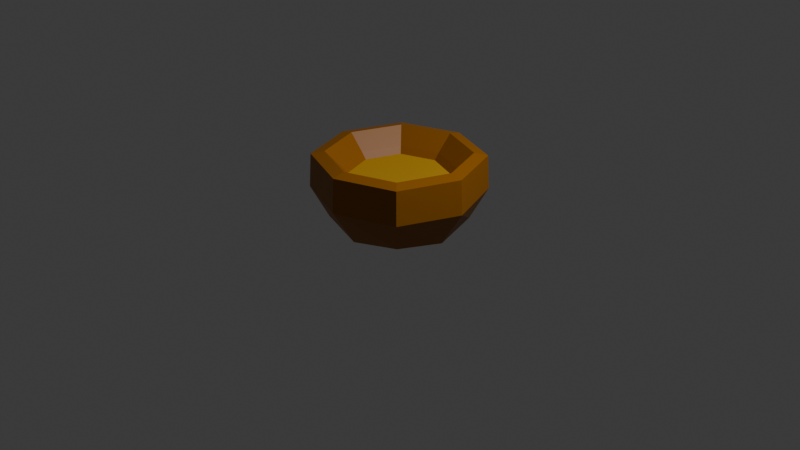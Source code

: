 # Source: suppe_sk_l.blend  (saved by Blender 4.1.24; exported with 4.5.12 LTS)
import bpy
from mathutils import Matrix  # noqa: F401  (used for matrix-valued properties, if any)

bpy.ops.wm.read_factory_settings(use_empty=True)
scene = bpy.context.scene
scene.name = 'Scene'

# ---- collections
col_collection = bpy.data.collections.new('Collection'); scene.collection.children.link(col_collection)

# ---- materials (node trees are filled in below, after node groups)
mat_material = bpy.data.materials.new('Material')
mat_material.alpha_threshold = 0.0
mat_material.use_transparent_shadow = False
mat_material.roughness = 0.5
mat_material.line_color = (0.0, 0.0, 0.0, 1.0)
mat_material_001 = bpy.data.materials.new('Material.001')
mat_material_001.use_transparent_shadow = False

# ---- material node trees
mat_material.use_nodes = True; mat_material.node_tree.nodes.clear()
_N = mat_material.node_tree.nodes; _L = mat_material.node_tree.links
n0 = _N.new('ShaderNodeOutputMaterial'); n0.name = 'Material Output'; n0.location = (300, 300)
n1 = _N.new('ShaderNodeBsdfPrincipled'); n1.name = 'Principled BSDF'; n1.location = (10, 300)
n1.inputs[0].default_value = (0.3416, 0.1189, 0.0, 1.0)
n1.inputs[3].default_value = 1.45
_L.new(n1.outputs[0], n0.inputs[0])
n0.is_active_output = True
mat_material_001.use_nodes = True; mat_material_001.node_tree.nodes.clear()
_N = mat_material_001.node_tree.nodes; _L = mat_material_001.node_tree.links
n0 = _N.new('ShaderNodeBsdfPrincipled'); n0.name = 'Principled BSDF'; n0.location = (10, 300)
n0.inputs[0].default_value = (0.6157, 0.3323, 0.01001, 1.0)
n1 = _N.new('ShaderNodeOutputMaterial'); n1.name = 'Material Output'; n1.location = (300, 300)
_L.new(n0.outputs[0], n1.inputs[0])
n1.is_active_output = True

# ---- world
world_world = bpy.data.worlds.new('World'); scene.world = world_world
world_world.use_nodes = True; world_world.node_tree.nodes.clear()
_N = world_world.node_tree.nodes; _L = world_world.node_tree.links
n0 = _N.new('ShaderNodeOutputWorld'); n0.name = 'World Output'; n0.location = (300, 300)
n1 = _N.new('ShaderNodeBackground'); n1.name = 'Background'; n1.location = (10, 300)
n1.inputs[0].default_value = (0.05088, 0.05088, 0.05088, 1.0)
_L.new(n1.outputs[0], n0.inputs[0])
n0.is_active_output = True
world_world.color = (0.05088, 0.05088, 0.05088)
world_world.use_sun_shadow = False
world_world.sun_shadow_jitter_overblur = 0.0

# ---- cameras
cam_camera = bpy.data.cameras.new('Camera')
cam_camera.clip_end = 100.0
cam_camera.ortho_scale = 7.314

# ---- lights
light_light = bpy.data.lights.new('Light', 'POINT')
light_light.transmission_factor = 0.0
light_light.energy = 1000.0
light_light.shadow_soft_size = 0.1
light_light.shadow_maximum_resolution = 0.006
light_light.use_absolute_resolution = True

# ---- meshes
me_cube = bpy.data.meshes.new('Cube')
me_cube.from_pydata([(0.6191, 0.6191, 0.7041), (0.5, 0.5, 0.02045), (0.6191, -0.6191, 0.7041), (0.5, -0.5, 0.02045), (-0.6191, 0.6191, 0.7041), (-0.5, 0.5, 0.02045), (-0.6191, -0.6191, 0.7041), (-0.5, -0.5, 0.02045), (0.4026, -0.4026, 0.5639), (-0.4026, -0.4026, 0.5639), (0.4026, 0.4026, 0.5639), (-0.4026, 0.4026, 0.5639), (0.226, -0.226, 0.2864), (-0.226, -0.226, 0.2864), (0.226, 0.226, 0.2864), (-0.226, 0.226, 0.2864), (0.09243, -0.09243, 0.1622), (-0.09243, -0.09243, 0.1622), (0.09243, 0.09243, 0.1622), (-0.09243, 0.09243, 0.1622), (0.02875, -0.02875, 0.1278), (-0.02875, -0.02875, 0.1278), (0.02875, 0.02875, 0.1278), (-0.02875, 0.02875, 0.1278), (-0.6096, 1.583e-08, -0.0511), (5.588e-09, 0.6096, -0.0511), (0.6322, 0.6322, 0.3513), (-0.6322, -0.6322, 0.3513), (0.6322, -0.6322, 0.3513), (-0.6322, 0.6322, 0.3513), (1.863e-09, -0.8512, 0.7041), (0.8512, 0.0, 0.7041), (-9.313e-10, -0.6096, -0.0511), (-0.8512, -1.863e-09, 0.7041), (0.0, 0.8512, 0.7041), (0.6096, -1.863e-09, -0.0511), (0.0, -0.5536, 0.5639), (0.5536, -1.013e-08, 0.5639), (-0.5536, -3.725e-09, 0.5639), (1.013e-08, 0.5536, 0.5639), (-0.5207, -0.5207, 0.7326), (-0.5207, 0.5207, 0.7326), (0.5207, 0.5207, 0.7326), (0.5207, -0.5207, 0.7326), (3.725e-09, -0.3107, 0.2864), (0.3107, 4.366e-09, 0.2864), (-0.3107, 1.164e-09, 0.2864), (-4.366e-09, 0.3107, 0.2864), (-0.3056, 0.3056, 0.4028), (0.3056, 0.3056, 0.4028), (0.3056, -0.3056, 0.4028), (-0.3056, -0.3056, 0.4028), (-1.863e-09, -0.1271, 0.1622), (0.1271, -1.259e-09, 0.1622), (-0.1271, 1.863e-09, 0.1622), (-1.863e-09, 0.1271, 0.1622), (-0.1531, -0.1531, 0.2091), (-0.1531, 0.1531, 0.2091), (0.1531, -0.1531, 0.2091), (0.1531, 0.1531, 0.2091), (3.492e-10, -0.032, 0.1263), (0.032, -3.201e-10, 0.1263), (-0.032, -1.746e-10, 0.1263), (-2.037e-10, 0.032, 0.1263), (-0.05122, 0.05122, 0.1372), (0.05122, 0.05122, 0.1372), (0.05122, -0.05122, 0.1372), (-0.05122, -0.05122, 0.1372), (-0.7159, -2.794e-09, 0.7326), (2.794e-09, -0.8699, 0.3442), (-0.8699, -1.863e-09, 0.3442), (0.0, -5.588e-09, -0.2013), (0.8699, 1.863e-09, 0.3442), (-1.863e-09, 0.8699, 0.3442), (4.227e-09, 0.4202, 0.4028), (0.7159, -3.361e-09, 0.7326), (3.361e-09, 0.7159, 0.7326), (0.0, -0.7159, 0.7326), (-0.2105, -9.313e-10, 0.2091), (0.4202, -4.227e-09, 0.4028), (-0.4202, -4.657e-10, 0.4028), (9.313e-10, -0.4202, 0.4028), (2.328e-10, 0.06981, 0.137), (1.397e-09, -0.2105, 0.2091), (-3.015e-09, 0.2105, 0.2091), (0.2105, 3.015e-09, 0.2091), (-2.91e-10, 2.91e-11, 0.1232), (0.06981, -9.313e-10, 0.137), (-0.06981, 2.328e-10, 0.137), (-9.313e-10, -0.06981, 0.137)], [], [(4, 33, 68, 41), (33, 6, 40, 68), (68, 40, 9, 38), (41, 68, 38, 11), (3, 28, 69, 32), (28, 2, 30, 69), (69, 30, 6, 27), (32, 69, 27, 7), (7, 27, 70, 24), (27, 6, 33, 70), (70, 33, 4, 29), (24, 70, 29, 5), (5, 25, 71, 24), (25, 1, 35, 71), (71, 35, 3, 32), (24, 71, 32, 7), (1, 26, 72, 35), (26, 0, 31, 72), (72, 31, 2, 28), (35, 72, 28, 3), (5, 29, 73, 25), (29, 4, 34, 73), (73, 34, 0, 26), (25, 73, 26, 1), (10, 39, 74, 49), (39, 11, 48, 74), (74, 48, 15, 47), (49, 74, 47, 14), (2, 31, 75, 43), (31, 0, 42, 75), (75, 42, 10, 37), (43, 75, 37, 8), (0, 34, 76, 42), (34, 4, 41, 76), (76, 41, 11, 39), (42, 76, 39, 10), (6, 30, 77, 40), (30, 2, 43, 77), (77, 43, 8, 36), (40, 77, 36, 9), (15, 46, 78, 57), (46, 13, 56, 78), (78, 56, 17, 54), (57, 78, 54, 19), (8, 37, 79, 50), (37, 10, 49, 79), (79, 49, 14, 45), (50, 79, 45, 12), (11, 38, 80, 48), (38, 9, 51, 80), (80, 51, 13, 46), (48, 80, 46, 15), (9, 36, 81, 51), (36, 8, 50, 81), (81, 50, 12, 44), (51, 81, 44, 13), (18, 55, 82, 65), (55, 19, 64, 82), (82, 64, 23, 63), (65, 82, 63, 22), (13, 44, 83, 56), (44, 12, 58, 83), (83, 58, 16, 52), (56, 83, 52, 17), (14, 47, 84, 59), (47, 15, 57, 84), (84, 57, 19, 55), (59, 84, 55, 18), (12, 45, 85, 58), (45, 14, 59, 85), (85, 59, 18, 53), (58, 85, 53, 16), (22, 63, 86, 61), (63, 23, 62, 86), (86, 62, 21, 60), (61, 86, 60, 20), (16, 53, 87, 66), (53, 18, 65, 87), (87, 65, 22, 61), (66, 87, 61, 20), (19, 54, 88, 64), (54, 17, 67, 88), (88, 67, 21, 62), (64, 88, 62, 23), (17, 52, 89, 67), (52, 16, 66, 89), (89, 66, 20, 60), (67, 89, 60, 21)])
_uv = me_cube.uv_layers.new(name='UVMap')
_uv.uv.foreach_set('vector', [0.5833, 0.25, 0.5868, 0.125, 0.6207, 0.125, 0.6198, 0.25, 0.5868, 0.125, 0.625, 0.0, 0.625, 0.0, 0.6207, 0.125, 0.6207, 0.125, 0.625, 0.0, 0.625, 0.0, 0.625, 0.125, 0.6198, 0.25, 0.6207, 0.125, 0.625, 0.125, 0.625, 0.25, 0.375, 0.75, 0.4948, 0.75, 0.4957, 0.875, 0.375, 0.875, 0.4948, 0.75, 0.5833, 0.75, 0.5868, 0.875, 0.4957, 0.875, 0.4957, 0.875, 0.5868, 0.875, 0.625, 1.0, 0.5, 1.0, 0.375, 0.875, 0.4957, 0.875, 0.5, 1.0, 0.375, 1.0, 0.375, 0.0, 0.5, 0.0, 0.4957, 0.125, 0.375, 0.125, 0.5, 0.0, 0.625, 0.0, 0.5868, 0.125, 0.4957, 0.125, 0.4957, 0.125, 0.5868, 0.125, 0.5833, 0.25, 0.4948, 0.25, 0.375, 0.125, 0.4957, 0.125, 0.4948, 0.25, 0.375, 0.25, 0.125, 0.5, 0.25, 0.5, 0.25, 0.625, 0.125, 0.625, 0.25, 0.5, 0.375, 0.5, 0.375, 0.625, 0.25, 0.625, 0.25, 0.625, 0.375, 0.625, 0.375, 0.75, 0.25, 0.75, 0.125, 0.625, 0.25, 0.625, 0.25, 0.75, 0.125, 0.75, 0.375, 0.5, 0.4948, 0.5, 0.4948, 0.625, 0.375, 0.625, 0.4948, 0.5, 0.5833, 0.5, 0.5833, 0.625, 0.4948, 0.625, 0.4948, 0.625, 0.5833, 0.625, 0.5833, 0.75, 0.4948, 0.75, 0.375, 0.625, 0.4948, 0.625, 0.4948, 0.75, 0.375, 0.75, 0.375, 0.25, 0.4948, 0.25, 0.4948, 0.375, 0.375, 0.375, 0.4948, 0.25, 0.5833, 0.25, 0.5833, 0.375, 0.4948, 0.375, 0.4948, 0.375, 0.5833, 0.375, 0.5833, 0.5, 0.4948, 0.5, 0.375, 0.375, 0.4948, 0.375, 0.4948, 0.5, 0.375, 0.5, 0.625, 0.5, 0.625, 0.375, 0.625, 0.375, 0.625, 0.5, 0.625, 0.375, 0.625, 0.25, 0.625, 0.25, 0.625, 0.375, 0.625, 0.375, 0.625, 0.25, 0.625, 0.25, 0.625, 0.375, 0.625, 0.5, 0.625, 0.375, 0.625, 0.375, 0.625, 0.5, 0.5833, 0.75, 0.5833, 0.625, 0.6198, 0.625, 0.6198, 0.75, 0.5833, 0.625, 0.5833, 0.5, 0.6198, 0.5, 0.6198, 0.625, 0.6198, 0.625, 0.6198, 0.5, 0.625, 0.5, 0.625, 0.625, 0.6198, 0.75, 0.6198, 0.625, 0.625, 0.625, 0.625, 0.75, 0.5833, 0.5, 0.5833, 0.375, 0.6198, 0.375, 0.6198, 0.5, 0.5833, 0.375, 0.5833, 0.25, 0.6198, 0.25, 0.6198, 0.375, 0.6198, 0.375, 0.6198, 0.25, 0.625, 0.25, 0.625, 0.375, 0.6198, 0.5, 0.6198, 0.375, 0.625, 0.375, 0.625, 0.5, 0.625, 1.0, 0.5868, 0.875, 0.6207, 0.875, 0.625, 1.0, 0.5868, 0.875, 0.5833, 0.75, 0.6198, 0.75, 0.6207, 0.875, 0.6207, 0.875, 0.6198, 0.75, 0.625, 0.75, 0.625, 0.875, 0.625, 1.0, 0.6207, 0.875, 0.625, 0.875, 0.625, 1.0, 0.625, 0.25, 0.625, 0.125, 0.625, 0.125, 0.625, 0.25, 0.625, 0.125, 0.625, 0.0, 0.625, 0.0, 0.625, 0.125, 0.625, 0.125, 0.625, 0.0, 0.625, 0.0, 0.625, 0.125, 0.625, 0.25, 0.625, 0.125, 0.625, 0.125, 0.625, 0.25, 0.625, 0.75, 0.625, 0.625, 0.625, 0.625, 0.625, 0.75, 0.625, 0.625, 0.625, 0.5, 0.625, 0.5, 0.625, 0.625, 0.625, 0.625, 0.625, 0.5, 0.625, 0.5, 0.625, 0.625, 0.625, 0.75, 0.625, 0.625, 0.625, 0.625, 0.625, 0.75, 0.625, 0.25, 0.625, 0.125, 0.625, 0.125, 0.625, 0.25, 0.625, 0.125, 0.625, 0.0, 0.625, 0.0, 0.625, 0.125, 0.625, 0.125, 0.625, 0.0, 0.625, 0.0, 0.625, 0.125, 0.625, 0.25, 0.625, 0.125, 0.625, 0.125, 0.625, 0.25, 0.625, 1.0, 0.625, 0.875, 0.625, 0.875, 0.625, 1.0, 0.625, 0.875, 0.625, 0.75, 0.625, 0.75, 0.625, 0.875, 0.625, 0.875, 0.625, 0.75, 0.625, 0.75, 0.625, 0.875, 0.625, 1.0, 0.625, 0.875, 0.625, 0.875, 0.625, 1.0, 0.625, 0.5, 0.625, 0.375, 0.625, 0.375, 0.6259, 0.5, 0.625, 0.375, 0.625, 0.25, 0.625, 0.25, 0.625, 0.375, 0.625, 0.375, 0.625, 0.25, 0.625, 0.25, 0.625, 0.375, 0.6259, 0.5, 0.625, 0.375, 0.625, 0.375, 0.625, 0.5, 0.625, 1.0, 0.625, 0.875, 0.625, 0.875, 0.625, 1.0, 0.625, 0.875, 0.625, 0.75, 0.625, 0.75, 0.625, 0.875, 0.625, 0.875, 0.625, 0.75, 0.625, 0.75, 0.625, 0.875, 0.625, 1.0, 0.625, 0.875, 0.625, 0.875, 0.625, 1.0, 0.625, 0.5, 0.625, 0.375, 0.625, 0.375, 0.625, 0.5, 0.625, 0.375, 0.625, 0.25, 0.625, 0.25, 0.625, 0.375, 0.625, 0.375, 0.625, 0.25, 0.625, 0.25, 0.625, 0.375, 0.625, 0.5, 0.625, 0.375, 0.625, 0.375, 0.625, 0.5, 0.625, 0.75, 0.625, 0.625, 0.625, 0.625, 0.625, 0.75, 0.625, 0.625, 0.625, 0.5, 0.625, 0.5, 0.625, 0.625, 0.625, 0.625, 0.625, 0.5, 0.625, 0.5, 0.625, 0.625, 0.625, 0.75, 0.625, 0.625, 0.625, 0.625, 0.625, 0.75, 0.625, 0.5, 0.75, 0.5, 0.7535, 0.625, 0.6597, 0.625, 0.75, 0.5, 0.875, 0.5, 0.875, 0.625, 0.7535, 0.625, 0.7535, 0.625, 0.875, 0.625, 0.875, 0.75, 0.75, 0.75, 0.6597, 0.625, 0.7535, 0.625, 0.75, 0.75, 0.625, 0.75, 0.625, 0.75, 0.625, 0.625, 0.6285, 0.625, 0.6259, 0.75, 0.625, 0.625, 0.625, 0.5, 0.6259, 0.5, 0.6285, 0.625, 0.6285, 0.625, 0.6259, 0.5, 0.625, 0.5, 0.6597, 0.625, 0.6259, 0.75, 0.6285, 0.625, 0.6597, 0.625, 0.625, 0.75, 0.625, 0.25, 0.625, 0.125, 0.625, 0.125, 0.625, 0.25, 0.625, 0.125, 0.625, 0.0, 0.625, 0.0, 0.625, 0.125, 0.625, 0.125, 0.625, 0.0, 0.625, 0.0, 0.625, 0.125, 0.625, 0.25, 0.625, 0.125, 0.625, 0.125, 0.625, 0.25, 0.625, 1.0, 0.625, 0.875, 0.625, 0.875, 0.625, 1.0, 0.625, 0.875, 0.625, 0.75, 0.6259, 0.75, 0.625, 0.875, 0.625, 0.875, 0.6259, 0.75, 0.625, 0.75, 0.625, 0.875, 0.625, 1.0, 0.625, 0.875, 0.625, 0.875, 0.625, 1.0])
me_cube.materials.append(mat_material)
me_cube.use_mirror_vertex_groups = False
me_cube.update()
me_plane = bpy.data.meshes.new('Plane')
me_plane.from_pydata([(-1.0, -1.0, 0.0), (1.0, -1.0, 0.0), (-1.0, 1.0, 0.0), (1.0, 1.0, 0.0)], [], [(0, 1, 3, 2)])
_uv = me_plane.uv_layers.new(name='UVMap')
_uv.uv.foreach_set('vector', [0.0, 0.0, 1.0, 0.0, 1.0, 1.0, 0.0, 1.0])
me_plane.materials.append(mat_material_001)
me_plane.update()

# ---- objects
ob_cube = bpy.data.objects.new('Cube', me_cube)
ob_light = bpy.data.objects.new('Light', light_light)
ob_camera = bpy.data.objects.new('Camera', cam_camera)
ob_plane = bpy.data.objects.new('Plane', me_plane)

# ---- transforms, parenting, visibility, modifiers, constraints
ob_cube.location = (0.0, 0.0, 0.0)
ob_cube.lock_rotations_4d = False
ob_cube.empty_display_type = 'ARROWS'
ob_cube.lineart.crease_threshold = 0.0
ob_light.location = (4.076, 1.005, 5.904)
ob_light.rotation_euler = (0.6503, 0.05522, 1.866)
ob_light.lock_rotations_4d = False
ob_light.empty_display_type = 'ARROWS'
ob_light.color = (0.0, 0.0, 0.0, 0.0)
ob_light.lineart.crease_threshold = 0.0
ob_camera.location = (7.359, -6.926, 4.958)
ob_camera.rotation_euler = (1.109, 0.0, 0.8149)
ob_camera.lock_rotations_4d = False
ob_camera.empty_display_type = 'ARROWS'
ob_camera.color = (0.0, 0.0, 0.0, 0.0)
ob_camera.display_type = 'WIRE'
ob_camera.lineart.crease_threshold = 0.0
ob_plane.location = (0.0, 0.0, 0.4971)
ob_plane.scale = (0.5321, 0.5321, 0.5321)

# ---- collection membership
col_collection.objects.link(ob_cube)
col_collection.objects.link(ob_light)
col_collection.objects.link(ob_camera)
col_collection.objects.link(ob_plane)

# ---- scene / render settings (as saved in the file)
scene.camera = ob_camera
scene.frame_start = 1; scene.frame_end = 250; scene.frame_set(1)
scene.render.engine = 'BLENDER_EEVEE_NEXT'
scene.cycles.sampling_pattern = 'TABULATED_SOBOL'
scene.eevee.ray_tracing_options.trace_max_roughness = 0.0
bpy.context.view_layer.update()
